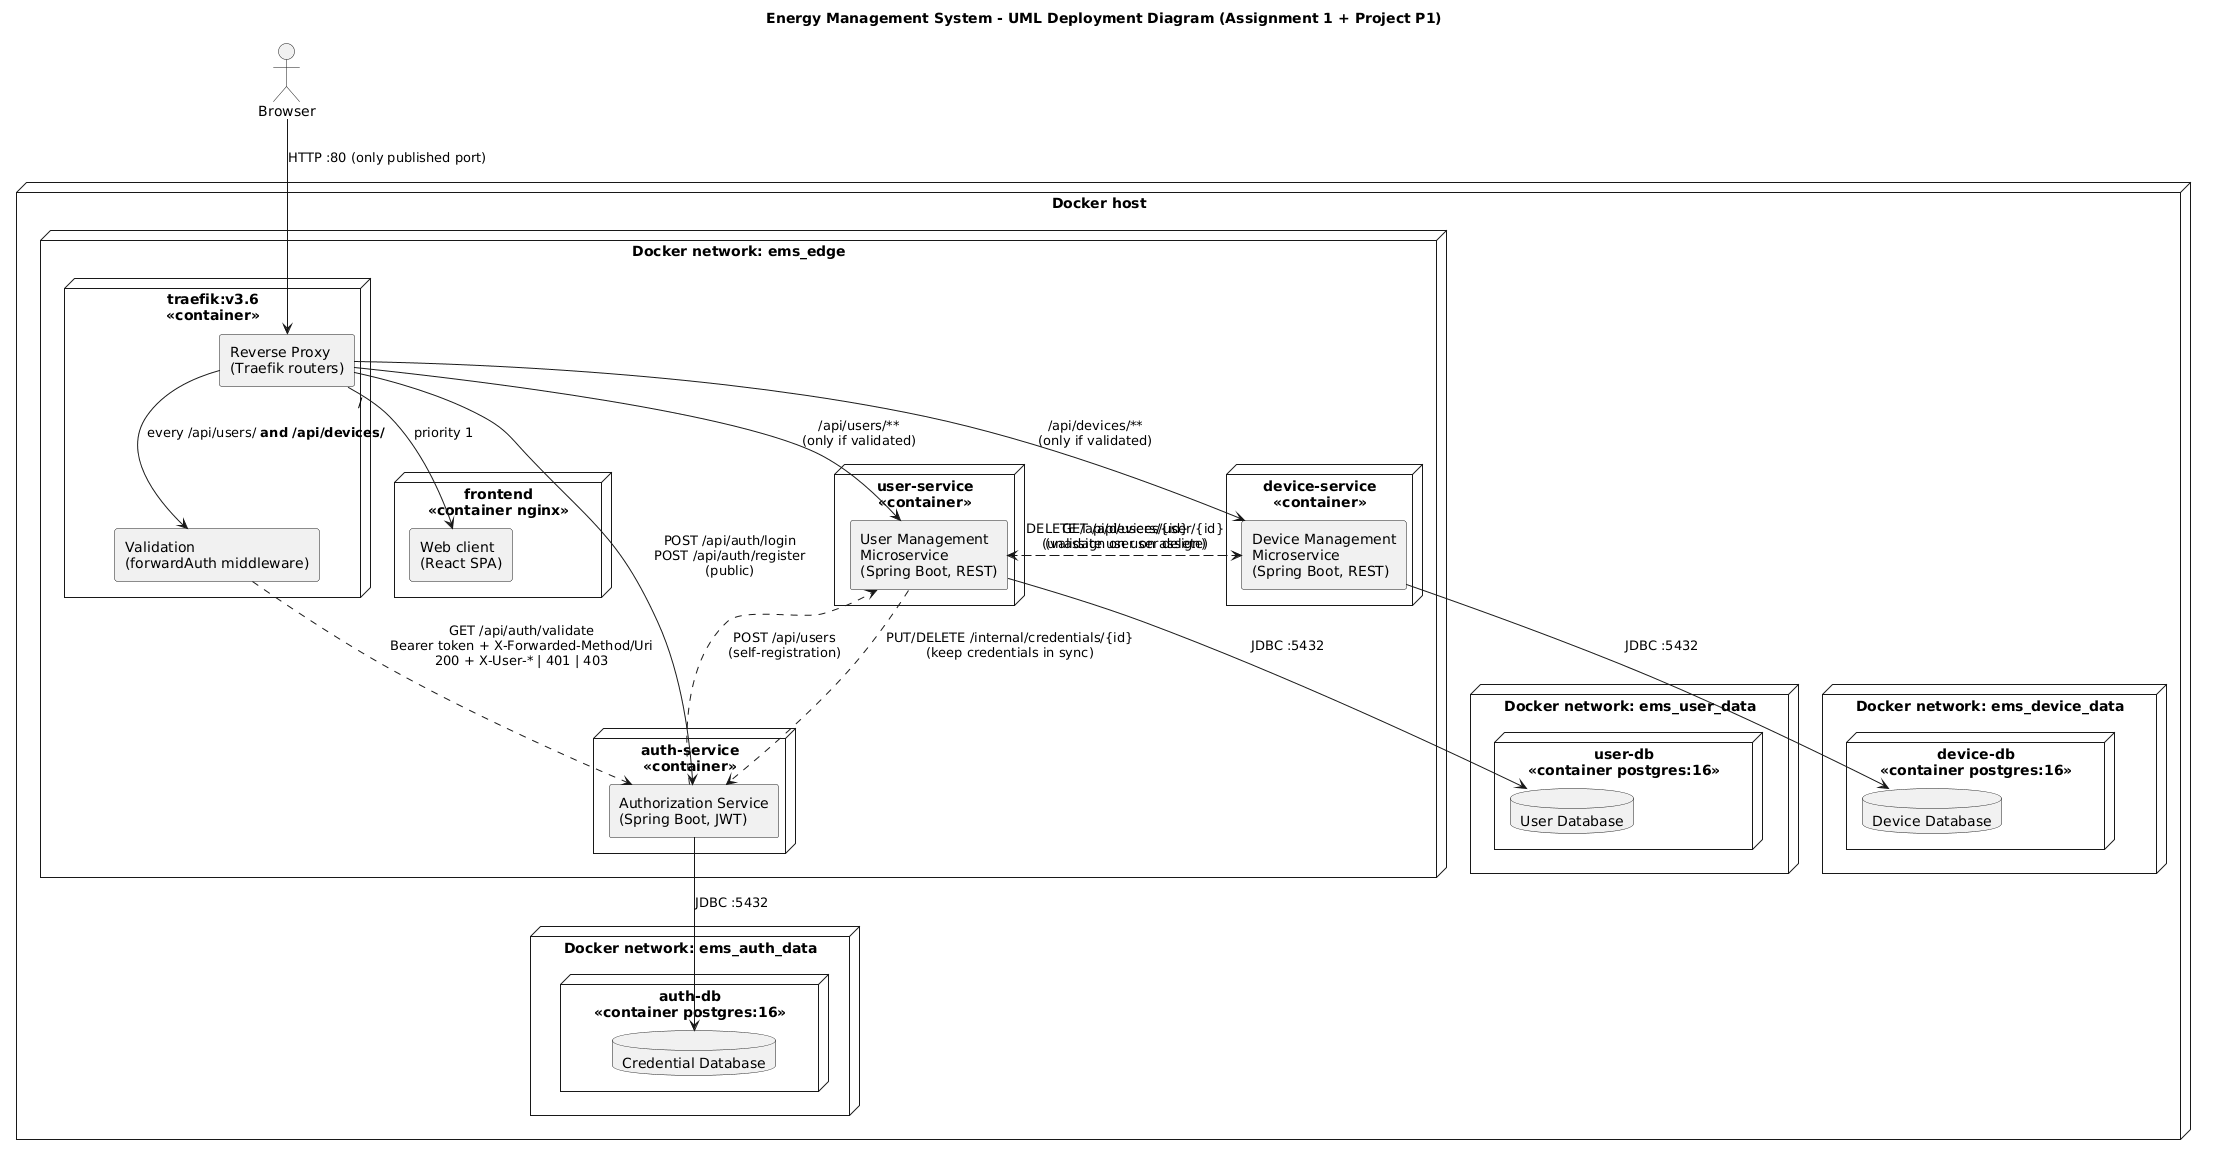

The diagram above was rendered by PlantUML. Its source (embedded in the PNG):
@startuml deployment-diagram
title Energy Management System - UML Deployment Diagram (Assignment 1 + Project P1)

skinparam componentStyle rectangle
skinparam shadowing false

actor "Browser" as client

node "Docker host" {

  node "Docker network: ems_edge" as edge {
    node "traefik:v3.6\n<<container>>" as proxyNode {
      component "Reverse Proxy\n(Traefik routers)" as proxy
      component "Validation\n(forwardAuth middleware)" as validation
    }
    node "frontend\n<<container nginx>>" as frontNode {
      component "Web client\n(React SPA)" as front
    }
    node "auth-service\n<<container>>" as authNode {
      component "Authorization Service\n(Spring Boot, JWT)" as authSvc
    }
    node "user-service\n<<container>>" as userNode {
      component "User Management\nMicroservice\n(Spring Boot, REST)" as userSvc
    }
    node "device-service\n<<container>>" as deviceNode {
      component "Device Management\nMicroservice\n(Spring Boot, REST)" as deviceSvc
    }
  }

  node "Docker network: ems_auth_data" as ad {
    node "auth-db\n<<container postgres:16>>" as authDbNode {
      database "Credential Database" as authDb
    }
  }
  node "Docker network: ems_user_data" as ud {
    node "user-db\n<<container postgres:16>>" as userDbNode {
      database "User Database" as userDb
    }
  }
  node "Docker network: ems_device_data" as dd {
    node "device-db\n<<container postgres:16>>" as deviceDbNode {
      database "Device Database" as deviceDb
    }
  }
}

client --> proxy : HTTP :80 (only published port)
proxy --> front : "/"  (priority 1)
proxy --> authSvc : POST /api/auth/login\nPOST /api/auth/register\n(public)
proxy --> validation : every /api/users/** and /api/devices/**
validation ..> authSvc : GET /api/auth/validate\nBearer token + X-Forwarded-Method/Uri\n200 + X-User-* | 401 | 403
proxy --> userSvc : /api/users/**\n(only if validated)
proxy --> deviceSvc : /api/devices/**\n(only if validated)

authSvc --> authDb : JDBC :5432
userSvc --> userDb : JDBC :5432
deviceSvc --> deviceDb : JDBC :5432

userSvc ..> authSvc : PUT/DELETE /internal/credentials/{id}\n(keep credentials in sync)
authSvc ..> userSvc : POST /api/users\n(self-registration)
deviceSvc ..> userSvc : GET /api/users/{id}\n(validate user on assign)
userSvc ..> deviceSvc : DELETE /api/devices/user/{id}\n(unassign on user delete)

@enduml